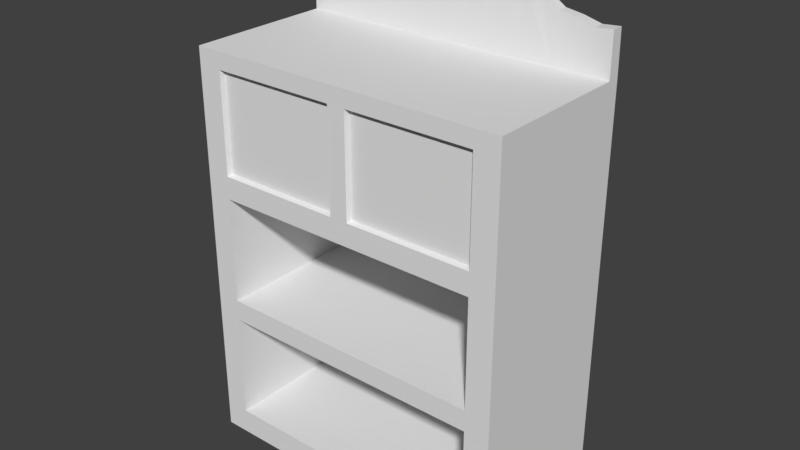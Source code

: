 # Source: simple_bookcase.blend  (saved by Blender 2.79.0; exported with 4.5.12 LTS)
import bpy
from mathutils import Matrix  # noqa: F401  (used for matrix-valued properties, if any)

bpy.ops.wm.read_factory_settings(use_empty=True)
scene = bpy.context.scene
scene.name = 'Scene'

# ---- collections
col_collection_1 = bpy.data.collections.new('Collection 1'); scene.collection.children.link(col_collection_1)

# ---- world
world_world = bpy.data.worlds.new('World'); scene.world = world_world
world_world.color = (0.05088, 0.05088, 0.05088)
world_world.use_sun_shadow = False
world_world.sun_shadow_jitter_overblur = 0.0
world_world.cycles.sampling_method = 'MANUAL'

# ---- meshes
me_cube_002 = bpy.data.meshes.new('Cube.002')
me_cube_002.from_pydata([(0.002222, -1.0, -1.0), (0.002222, -1.0, 1.516), (0.002222, 1.0, -1.0), (0.002222, 1.0, 1.516), (1.0, -1.0, -1.0), (0.9978, -0.9978, 1.78), (1.0, 1.0, -1.0), (0.9978, 0.9978, 1.78), (0.002222, -1.0, -0.8393), (0.002222, 1.0, -0.8393), (1.0, 1.0, -0.8393), (1.0, -1.0, -0.8393), (0.002222, -1.0, -0.1674), (0.002222, 1.0, -0.1674), (1.0, 1.0, -0.1674), (1.0, -1.0, -0.1674), (0.002222, -1.0, -0.03439), (0.002222, 1.0, -0.03439), (1.0, 1.0, -0.03439), (1.0, -1.0, -0.03439), (0.002222, -1.0, 0.6372), (0.002222, 1.0, 0.6372), (1.0, 1.0, 0.6372), (1.0, -1.0, 0.6372), (0.002222, -1.0, 0.7794), (0.002222, 1.0, 0.7794), (1.0, 1.0, 0.7794), (1.0, -1.0, 0.7794), (0.002222, 0.8489, -1.0), (0.002222, 0.8489, 1.516), (1.0, 0.8489, -1.0), (0.9862, 0.5782, 1.892), (1.0, 0.8489, -0.8393), (0.9256, 0.8389, -0.8293), (1.0, 0.8489, -0.1674), (0.9256, 0.8389, -0.1774), (1.0, 0.8489, -0.03439), (0.9301, 0.8389, -0.02439), (1.0, 0.8489, 0.6372), (0.9301, 0.8389, 0.6272), (1.0, 0.8489, 0.7794), (0.03377, 0.8389, 0.7894), (0.002222, -0.8451, -1.0), (0.9862, -0.5745, 1.892), (1.0, -0.8451, -0.8393), (1.0, -0.8451, -0.1674), (1.0, -0.8451, -0.03439), (1.0, -0.8451, 0.6372), (1.0, -0.8451, 0.7794), (0.002222, -0.8451, 1.516), (1.0, -0.8451, -1.0), (0.9256, -0.8351, -0.8293), (0.9256, -0.8351, -0.1774), (0.9301, -0.8351, -0.02439), (0.9301, -0.8351, 0.6272), (0.03377, -0.8351, 0.7894), (0.002222, -0.8451, -0.03439), (0.002222, 0.8489, -0.03439), (0.002222, -0.8451, 0.6372), (0.002222, 0.8489, 0.6372), (0.002222, -0.8451, -0.8393), (0.002222, 0.8489, -0.8393), (0.002222, -0.8451, -0.1674), (0.002222, 0.8489, -0.1674), (0.002222, 0.001889, 1.516), (1.0, 0.001889, -1.0), (0.002222, 0.001889, -0.8393), (0.002222, 0.001889, -0.1674), (0.002222, 0.001889, -0.03439), (0.002222, 0.001889, 0.6372), (0.002222, 0.001889, 0.7794), (0.002222, 0.001889, -1.0), (0.9978, 0.001889, 2.112), (1.0, 0.001889, -0.8393), (1.0, 0.001889, -0.1674), (1.0, 0.001889, -0.03439), (1.0, 0.001889, 0.6372), (1.0, 0.001889, 0.7794), (0.9301, 0.001889, -0.02439), (0.9301, 0.001889, 0.6272), (0.9256, 0.001889, -0.8293), (0.9256, 0.001889, -0.1774), (0.002222, -1.0, 1.411), (0.002222, 1.0, 1.411), (1.0, 1.0, 1.411), (1.0, -1.0, 1.411), (1.0, 0.8489, 1.411), (0.03377, 0.8389, 1.401), (0.03377, -0.8351, 1.401), (1.0, -0.8451, 1.411), (1.0, 0.001889, 1.411), (0.002222, 0.001889, 1.411), (0.002222, 0.05784, 1.516), (1.0, 0.05784, -1.0), (0.002222, 0.05784, -0.8393), (0.002222, 0.05784, -0.1674), (0.002222, 0.05784, -0.03439), (0.002222, 0.05784, 0.6372), (0.03377, 0.06784, 0.7894), (0.9301, 0.05718, -0.02439), (0.9301, 0.05718, 0.6272), (0.9256, 0.05718, -0.8293), (0.9256, 0.05718, -0.1774), (0.002222, 0.05784, -1.0), (0.9978, 0.05784, 2.112), (1.0, 0.05784, -0.8393), (1.0, 0.05784, -0.1674), (1.0, 0.05784, -0.03439), (1.0, 0.05784, 0.6372), (1.0, 0.05784, 0.7794), (1.0, 0.05784, 1.411), (0.03377, 0.06784, 1.401), (0.002222, -0.05575, -1.0), (0.9978, -0.05575, 2.112), (1.0, -0.05575, -0.8393), (1.0, -0.05575, -0.1674), (1.0, -0.05575, -0.03439), (1.0, -0.05575, 0.6372), (1.0, -0.05575, 0.7794), (0.002222, -0.05575, 1.516), (1.0, -0.05575, -1.0), (0.002222, -0.05575, -0.8393), (0.002222, -0.05575, -0.1674), (0.002222, -0.05575, -0.03439), (0.002222, -0.05575, 0.6372), (0.03377, -0.06575, 0.7894), (0.9301, -0.05507, -0.02439), (0.9301, -0.05507, 0.6272), (0.9256, -0.05507, -0.8293), (0.9256, -0.05507, -0.1774), (0.03377, -0.06575, 1.401), (1.0, -0.05575, 1.411), (0.002222, 0.05784, 0.7794), (0.002222, 0.8489, 0.7794), (0.002222, 0.8489, 1.411), (0.002222, -0.8451, 1.411), (0.002222, -0.8451, 0.7794), (0.002222, 0.05784, 1.411), (0.002222, -0.05575, 0.7794), (0.002222, -0.05575, 1.411), (0.923, 1.0, -1.0), (0.9252, 0.9978, 1.78), (0.923, -1.0, -1.0), (0.9252, -0.9978, 1.78), (0.923, -1.0, -0.8393), (0.923, 1.0, -0.8393), (0.923, -1.0, -0.1674), (0.923, 1.0, -0.1674), (0.923, -1.0, -0.03439), (0.923, 1.0, -0.03439), (0.923, -1.0, 0.6372), (0.923, 1.0, 0.6372), (0.923, -1.0, 0.7794), (0.923, 1.0, 0.7794), (0.923, 0.8489, 1.516), (0.923, 0.8489, -1.0), (0.9368, -0.5745, 1.892), (0.923, -0.8451, -1.0), (0.923, 0.001889, -1.0), (0.9252, 0.001889, 2.112), (0.923, -1.0, 1.411), (0.923, 1.0, 1.411), (0.923, 0.05784, 1.516), (0.923, 0.05784, -1.0), (0.923, -0.05575, -1.0), (0.9252, -0.05575, 2.112), (0.923, 1.0, 1.516), (1.0, 1.0, 1.516), (1.0, -0.8451, 1.516), (1.0, -1.0, 1.516), (1.0, 0.8489, 1.516), (1.0, -0.05575, 1.516), (1.0, 0.05784, 1.516), (1.0, 0.001889, 1.516), (0.923, -1.0, 1.516), (0.923, 0.001889, 1.516), (0.923, -0.05575, 1.516), (0.9368, 0.5782, 1.892), (0.9252, 0.05784, 2.112), (0.923, -0.8451, 1.516), (0.002222, 0.9245, 1.516), (1.0, 0.9245, -1.0), (0.002222, 0.9245, -0.8393), (0.002222, 0.9245, -0.1674), (0.002222, 0.9245, -0.03439), (0.002222, 0.9245, 0.6372), (0.002222, 0.9245, 0.7794), (0.002222, 0.9245, -1.0), (1.0, 0.9245, 1.516), (1.0, 0.9245, -0.8393), (1.0, 0.9245, -0.1674), (1.0, 0.9245, -0.03439), (1.0, 0.9245, 0.6372), (1.0, 0.9245, 0.7794), (1.0, 0.9245, 1.411), (0.002222, 0.9245, 1.411), (0.923, 0.9245, -1.0), (0.923, 0.9245, 1.516), (0.992, 0.788, 1.801), (0.931, 0.788, 1.801), (0.002222, -0.9226, -1.0), (1.0, -0.9226, 1.516), (1.0, -0.9226, -0.8393), (1.0, -0.9226, -0.1674), (1.0, -0.9226, -0.03439), (1.0, -0.9226, 0.6372), (1.0, -0.9226, 0.7794), (0.002222, -0.9226, 1.516), (1.0, -0.9226, -1.0), (0.002222, -0.9226, -0.8393), (0.002222, -0.9226, -0.1674), (0.002222, -0.9226, -0.03439), (0.002222, -0.9226, 0.6372), (0.002222, -0.9226, 0.7794), (0.002222, -0.9226, 1.411), (1.0, -0.9226, 1.411), (0.923, -0.9226, 1.516), (0.923, -0.9226, -1.0), (0.992, -0.7861, 1.801), (0.931, -0.7861, 1.801), (0.002222, 0.4534, 1.516), (1.0, 0.4534, -1.0), (0.002222, 0.4534, -0.8393), (0.002222, 0.4534, -0.1674), (0.002222, 0.4534, -0.03439), (0.002222, 0.4534, 0.6372), (0.002222, 0.4534, 0.7794), (0.9301, 0.4481, -0.02439), (0.9301, 0.4481, 0.6272), (0.9256, 0.4481, -0.8293), (0.9256, 0.4481, -0.1774), (0.002222, 0.4534, 1.411), (0.002222, 0.4534, -1.0), (1.0, 0.4534, 1.516), (1.0, 0.4534, -0.8393), (1.0, 0.4534, -0.1674), (1.0, 0.4534, -0.03439), (1.0, 0.4534, 0.6372), (1.0, 0.4534, 0.7794), (1.0, 0.4534, 1.411), (0.03377, 0.4534, 0.7894), (0.03377, 0.4534, 1.401), (0.923, 0.4534, -1.0), (0.923, 0.4534, 1.516), (0.992, 0.318, 2.048), (0.931, 0.318, 2.048), (0.002222, -0.4504, -1.0), (1.0, -0.4504, 1.516), (1.0, -0.4504, -0.8393), (1.0, -0.4504, -0.1674), (1.0, -0.4504, -0.03439), (1.0, -0.4504, 0.6372), (1.0, -0.4504, 0.7794), (1.0, -0.4504, 1.411), (0.002222, -0.4504, 1.516), (1.0, -0.4504, -1.0), (0.002222, -0.4504, -0.8393), (0.002222, -0.4504, -0.1674), (0.002222, -0.4504, -0.03439), (0.002222, -0.4504, 0.6372), (0.002222, -0.4504, 0.7794), (0.9301, -0.4451, -0.02439), (0.9301, -0.4451, 0.6272), (0.9256, -0.4451, -0.8293), (0.9256, -0.4451, -0.1774), (0.002222, -0.4504, 1.411), (0.03377, -0.4504, 0.7894), (0.03377, -0.4504, 1.401), (0.923, -0.4504, -1.0), (0.923, -0.4504, 1.516), (0.992, -0.3151, 2.048), (0.931, -0.3151, 2.048), (0.002222, 0.6511, 1.516), (1.0, 0.6511, -1.0), (0.002222, 0.6511, -0.8393), (0.002222, 0.6511, -0.1674), (0.002222, 0.6511, -0.03439), (0.002222, 0.6511, 0.6372), (0.002222, 0.6511, 0.7794), (0.9301, 0.6435, -0.02439), (0.9301, 0.6435, 0.6272), (0.9256, 0.6435, -0.8293), (0.9256, 0.6435, -0.1774), (0.002222, 0.6511, 1.411), (0.03377, 0.6461, 0.7894), (0.03377, 0.6461, 1.401), (0.002222, 0.6511, -1.0), (1.0, 0.6511, 1.516), (1.0, 0.6511, -0.8393), (1.0, 0.6511, -0.1674), (1.0, 0.6511, -0.03439), (1.0, 0.6511, 0.6372), (1.0, 0.6511, 0.7794), (1.0, 0.6511, 1.411), (0.923, 0.6511, -1.0), (0.923, 0.6511, 1.516), (0.9891, 0.4481, 1.983), (0.9339, 0.4481, 1.983), (0.002222, -0.6478, -1.0), (1.0, -0.6478, 1.516), (1.0, -0.6478, -0.8393), (1.0, -0.6478, -0.1674), (1.0, -0.6478, -0.03439), (1.0, -0.6478, 0.6372), (1.0, -0.6478, 0.7794), (1.0, -0.6478, 1.411), (0.923, -0.6478, -1.0), (0.923, -0.6478, 1.516), (0.9891, -0.4448, 1.983), (0.9339, -0.4448, 1.983), (0.002222, -0.6478, 1.516), (1.0, -0.6478, -1.0), (0.002222, -0.6478, -0.8393), (0.002222, -0.6478, -0.1674), (0.002222, -0.6478, -0.03439), (0.002222, -0.6478, 0.6372), (0.002222, -0.6478, 0.7794), (0.9301, -0.6401, -0.02439), (0.9301, -0.6401, 0.6272), (0.9256, -0.6401, -0.8293), (0.9256, -0.6401, -0.1774), (0.002222, -0.6478, 1.411), (0.03377, -0.6428, 0.7894), (0.03377, -0.6428, 1.401), (0.002222, 0.2556, -1.0), (1.0, 0.2556, 1.516), (1.0, 0.2556, -0.8393), (1.0, 0.2556, -0.1674), (1.0, 0.2556, -0.03439), (1.0, 0.2556, 0.6372), (1.0, 0.2556, 0.7794), (1.0, 0.2556, 1.411), (0.923, 0.2556, -1.0), (0.923, 0.2556, 1.516), (0.9949, 0.1879, 2.092), (0.9281, 0.1879, 2.092), (0.002222, 0.2556, 1.516), (1.0, 0.2556, -1.0), (0.002222, 0.2556, -0.8393), (0.002222, 0.2556, -0.1674), (0.002222, 0.2556, -0.03439), (0.002222, 0.2556, 0.6372), (0.002222, 0.2556, 0.7794), (0.9301, 0.2526, -0.02439), (0.9301, 0.2526, 0.6272), (0.9256, 0.2526, -0.8293), (0.9256, 0.2526, -0.1774), (0.002222, 0.2556, 1.411), (0.03377, 0.2606, 0.7894), (0.03377, 0.2606, 1.401), (0.002222, -0.2531, 1.516), (1.0, -0.2531, -1.0), (0.002222, -0.2531, -0.8393), (0.002222, -0.2531, -0.1674), (0.002222, -0.2531, -0.03439), (0.002222, -0.2531, 0.6372), (0.002222, -0.2531, 0.7794), (0.9301, -0.2501, -0.02439), (0.9301, -0.2501, 0.6272), (0.9256, -0.2501, -0.8293), (0.9256, -0.2501, -0.1774), (0.002222, -0.2531, 1.411), (0.03377, -0.2581, 0.7894), (0.03377, -0.2581, 1.401), (0.002222, -0.2531, -1.0), (1.0, -0.2531, 1.516), (1.0, -0.2531, -0.8393), (1.0, -0.2531, -0.1674), (1.0, -0.2531, -0.03439), (1.0, -0.2531, 0.6372), (1.0, -0.2531, 0.7794), (1.0, -0.2531, 1.411), (0.923, -0.2531, -1.0), (0.923, -0.2531, 1.516), (0.9949, -0.1854, 2.092), (0.9281, -0.1854, 2.092), (0.002222, 0.8867, -1.0), (1.0, 0.8867, 1.516), (1.0, 0.8867, -0.8393), (1.0, 0.8867, -0.1674), (1.0, 0.8867, -0.03439), (1.0, 0.8867, 0.6372), (1.0, 0.8867, 0.7794), (1.0, 0.8867, 1.411), (0.923, 0.8867, -1.0), (0.923, 0.8867, 1.516), (0.9891, 0.6831, 1.819), (0.9339, 0.6831, 1.819), (0.002222, 0.8867, 1.516), (1.0, 0.8867, -1.0), (0.002222, 0.8867, -0.8393), (0.002222, 0.8867, -0.1674), (0.002222, 0.8867, -0.03439), (0.002222, 0.8867, 0.6372), (0.002222, 0.8867, 0.7794), (0.002222, 0.8867, 1.411), (0.002222, -0.8839, 1.516), (1.0, -0.8839, -1.0), (0.002222, -0.8839, -0.8393), (0.002222, -0.8839, -0.1674), (0.002222, -0.8839, -0.03439), (0.002222, -0.8839, 0.6372), (0.002222, -0.8839, 0.7794), (0.002222, -0.8839, 1.411), (0.002222, -0.8839, -1.0), (1.0, -0.8839, 1.516), (1.0, -0.8839, -0.8393), (1.0, -0.8839, -0.1674), (1.0, -0.8839, -0.03439), (1.0, -0.8839, 0.6372), (1.0, -0.8839, 0.7794), (1.0, -0.8839, 1.411), (0.923, -0.8839, 1.516), (0.923, -0.8839, -1.0), (0.9891, -0.6803, 1.819), (0.9339, -0.6803, 1.819), (0.002222, 0.9622, 1.516), (1.0, 0.9622, -1.0), (0.002222, 0.9622, -0.8393), (0.002222, 0.9622, -0.1674), (0.002222, 0.9622, -0.03439), (0.002222, 0.9622, 0.6372), (0.002222, 0.9622, 0.7794), (0.002222, 0.9622, 1.411), (0.002222, 0.9622, -1.0), (1.0, 0.9622, 1.516), (1.0, 0.9622, -0.8393), (1.0, 0.9622, -0.1674), (1.0, 0.9622, -0.03439), (1.0, 0.9622, 0.6372), (1.0, 0.9622, 0.7794), (1.0, 0.9622, 1.411), (0.923, 0.9622, -1.0), (0.923, 0.9622, 1.516), (0.9949, 0.8929, 1.772), (0.9281, 0.8929, 1.772), (0.002222, -0.9613, -1.0), (1.0, -0.9613, 1.516), (1.0, -0.9613, -0.8393), (1.0, -0.9613, -0.1674), (1.0, -0.9613, -0.03439), (1.0, -0.9613, 0.6372), (1.0, -0.9613, 0.7794), (1.0, -0.9613, 1.411), (0.923, -0.9613, 1.516), (0.923, -0.9613, -1.0), (0.9949, -0.892, 1.772), (0.9281, -0.892, 1.772), (0.002222, -0.9613, 1.516), (1.0, -0.9613, -1.0), (0.002222, -0.9613, -0.8393), (0.002222, -0.9613, -0.1674), (0.002222, -0.9613, -0.03439), (0.002222, -0.9613, 0.6372), (0.002222, -0.9613, 0.7794), (0.002222, -0.9613, 1.411)], [], [(423, 416, 3, 83), (161, 166, 167, 84), (443, 437, 169, 85), (160, 174, 1, 82), (445, 449, 4, 142), (444, 448, 1, 174), (142, 144, 8, 0), (449, 438, 11, 4), (140, 145, 10, 6), (424, 418, 9, 2), (144, 146, 12, 8), (438, 439, 15, 11), (145, 147, 14, 10), (418, 419, 13, 9), (146, 148, 16, 12), (439, 440, 19, 15), (147, 149, 18, 14), (419, 420, 17, 13), (148, 150, 20, 16), (440, 441, 23, 19), (149, 151, 22, 18), (420, 421, 21, 17), (150, 152, 24, 20), (441, 442, 27, 23), (151, 153, 26, 22), (421, 422, 25, 21), (277, 278, 133, 59), (381, 382, 40, 38), (279, 280, 39, 37), (380, 381, 38, 36), (275, 276, 57, 63), (379, 380, 36, 34), (281, 282, 35, 33), (378, 379, 34, 32), (286, 274, 61, 28), (389, 378, 32, 30), (385, 388, 29, 154), (384, 389, 30, 155), (383, 377, 170, 86), (283, 272, 29, 134), (403, 396, 49, 135), (404, 398, 60, 42), (398, 399, 62, 60), (399, 400, 56, 62), (400, 401, 58, 56), (401, 402, 136, 58), (303, 304, 48, 47), (302, 303, 47, 46), (301, 302, 46, 45), (300, 301, 45, 44), (311, 300, 44, 50), (307, 310, 49, 179), (306, 311, 50, 157), (305, 299, 168, 89), (279, 37, 57, 276), (318, 54, 58, 315), (37, 39, 59, 57), (54, 53, 56, 58), (281, 33, 61, 274), (320, 52, 62, 313), (33, 35, 63, 61), (52, 51, 60, 62), (102, 81, 67, 95), (128, 80, 66, 121), (100, 79, 69, 97), (126, 78, 68, 123), (110, 172, 173, 90), (163, 93, 65, 158), (162, 92, 64, 175), (93, 105, 73, 65), (105, 106, 74, 73), (106, 107, 75, 74), (107, 108, 76, 75), (108, 109, 77, 76), (139, 119, 64, 91), (112, 121, 66, 71), (128, 129, 81, 80), (122, 123, 68, 67), (126, 127, 79, 78), (124, 138, 70, 69), (138, 139, 91, 70), (109, 110, 90, 77), (304, 305, 89, 48), (402, 403, 135, 136), (284, 285, 87, 41), (382, 383, 86, 40), (152, 160, 82, 24), (442, 443, 85, 27), (153, 161, 84, 26), (422, 423, 83, 25), (70, 91, 137, 132), (330, 331, 110, 109), (329, 330, 109, 108), (328, 329, 108, 107), (327, 328, 107, 106), (326, 327, 106, 105), (337, 326, 105, 93), (333, 336, 92, 162), (332, 337, 93, 163), (331, 325, 172, 110), (344, 100, 97, 341), (346, 102, 95, 339), (80, 101, 94, 66), (78, 99, 96, 68), (91, 64, 92, 137), (71, 66, 94, 103), (80, 81, 102, 101), (67, 68, 96, 95), (78, 79, 100, 99), (69, 70, 132, 97), (77, 90, 131, 118), (362, 363, 130, 125), (355, 356, 138, 124), (357, 358, 127, 126), (353, 354, 123, 122), (359, 360, 129, 128), (364, 352, 121, 112), (361, 350, 119, 139), (357, 126, 123, 354), (359, 128, 121, 352), (81, 129, 122, 67), (79, 127, 124, 69), (90, 173, 171, 131), (158, 65, 120, 164), (175, 64, 119, 176), (65, 73, 114, 120), (73, 74, 115, 114), (74, 75, 116, 115), (75, 76, 117, 116), (76, 77, 118, 117), (284, 41, 133, 278), (41, 87, 134, 133), (88, 55, 136, 135), (349, 111, 137, 347), (111, 98, 132, 137), (362, 125, 138, 356), (323, 88, 135, 321), (125, 130, 139, 138), (159, 72, 104, 178), (71, 158, 164, 112), (324, 332, 163, 103), (334, 335, 178, 104), (25, 83, 161, 153), (27, 85, 160, 152), (103, 163, 158, 71), (298, 306, 157, 42), (376, 384, 155, 28), (386, 387, 177, 31), (21, 25, 153, 151), (23, 27, 152, 150), (17, 21, 151, 149), (19, 23, 150, 148), (13, 17, 149, 147), (15, 19, 148, 146), (9, 13, 147, 145), (11, 15, 146, 144), (2, 9, 145, 140), (4, 11, 144, 142), (436, 445, 142, 0), (85, 169, 174, 160), (83, 3, 166, 161), (165, 113, 72, 159), (447, 143, 5, 446), (309, 156, 43, 308), (141, 7, 167, 166), (446, 5, 169, 437), (386, 31, 170, 377), (308, 43, 168, 299), (104, 72, 173, 172), (334, 104, 172, 325), (72, 113, 171, 173), (5, 143, 174, 169), (165, 159, 175, 176), (297, 177, 154, 295), (159, 178, 162, 175), (375, 165, 176, 373), (435, 141, 166, 433), (415, 156, 179, 412), (387, 199, 197, 385), (434, 198, 188, 425), (434, 435, 199, 198), (424, 432, 196, 187), (394, 395, 195, 186), (430, 431, 194, 193), (431, 425, 188, 194), (432, 417, 181, 196), (433, 416, 180, 197), (417, 426, 189, 181), (426, 427, 190, 189), (427, 428, 191, 190), (428, 429, 192, 191), (429, 430, 193, 192), (393, 394, 186, 185), (392, 393, 185, 184), (391, 392, 184, 183), (390, 391, 183, 182), (376, 390, 182, 187), (395, 388, 180, 195), (447, 219, 216, 444), (414, 218, 201, 405), (415, 219, 218, 414), (404, 413, 217, 200), (410, 411, 215, 206), (454, 455, 214, 213), (453, 454, 213, 212), (452, 453, 212, 211), (451, 452, 211, 210), (450, 451, 210, 209), (436, 450, 209, 200), (455, 448, 207, 214), (409, 410, 206, 205), (408, 409, 205, 204), (407, 408, 204, 203), (406, 407, 203, 202), (397, 406, 202, 208), (412, 396, 207, 216), (413, 397, 208, 217), (411, 405, 201, 215), (335, 245, 243, 333), (296, 244, 233, 287), (296, 297, 245, 244), (286, 294, 242, 232), (285, 241, 231, 283), (348, 240, 226, 342), (282, 230, 223, 275), (280, 228, 225, 277), (293, 287, 233, 239), (294, 273, 221, 242), (295, 272, 220, 243), (273, 288, 234, 221), (288, 289, 235, 234), (289, 290, 236, 235), (290, 291, 237, 236), (291, 292, 238, 237), (292, 293, 239, 238), (348, 349, 241, 240), (345, 229, 222, 338), (343, 227, 224, 340), (347, 336, 220, 231), (324, 338, 222, 232), (345, 346, 230, 229), (339, 340, 224, 223), (343, 344, 228, 227), (341, 342, 226, 225), (309, 271, 269, 307), (374, 270, 247, 365), (375, 271, 270, 374), (364, 372, 268, 246), (363, 267, 265, 361), (322, 266, 260, 316), (319, 263, 256, 312), (317, 261, 258, 314), (321, 310, 254, 265), (298, 312, 256, 246), (319, 320, 264, 263), (313, 314, 258, 257), (317, 318, 262, 261), (315, 316, 260, 259), (322, 323, 267, 266), (370, 371, 253, 252), (360, 264, 257, 353), (358, 262, 259, 355), (371, 365, 247, 253), (372, 351, 255, 268), (373, 350, 254, 269), (351, 366, 248, 255), (366, 367, 249, 248), (367, 368, 250, 249), (368, 369, 251, 250), (369, 370, 252, 251), (40, 86, 293, 292), (38, 40, 292, 291), (36, 38, 291, 290), (34, 36, 290, 289), (32, 34, 289, 288), (30, 32, 288, 273), (154, 29, 272, 295), (155, 30, 273, 294), (86, 170, 287, 293), (39, 280, 277, 59), (35, 282, 275, 63), (87, 285, 283, 134), (28, 155, 294, 286), (31, 177, 297, 296), (31, 296, 287, 170), (245, 297, 295, 243), (240, 284, 278, 226), (240, 241, 285, 284), (229, 281, 274, 222), (227, 279, 276, 224), (231, 220, 272, 283), (232, 222, 274, 286), (229, 230, 282, 281), (223, 224, 276, 275), (227, 228, 280, 279), (225, 226, 278, 277), (55, 88, 323, 322), (58, 136, 316, 315), (53, 54, 318, 317), (62, 56, 314, 313), (51, 52, 320, 319), (42, 60, 312, 298), (135, 49, 310, 321), (53, 317, 314, 56), (51, 319, 312, 60), (55, 322, 316, 136), (156, 309, 307, 179), (270, 308, 299, 247), (271, 309, 308, 270), (246, 268, 306, 298), (267, 323, 321, 265), (252, 253, 305, 304), (264, 320, 313, 257), (262, 318, 315, 259), (253, 247, 299, 305), (268, 255, 311, 306), (269, 254, 310, 307), (255, 248, 300, 311), (248, 249, 301, 300), (249, 250, 302, 301), (250, 251, 303, 302), (251, 252, 304, 303), (97, 132, 342, 341), (99, 100, 344, 343), (95, 96, 340, 339), (101, 102, 346, 345), (103, 94, 338, 324), (137, 92, 336, 347), (99, 343, 340, 96), (101, 345, 338, 94), (98, 111, 349, 348), (98, 348, 342, 132), (178, 335, 333, 162), (244, 334, 325, 233), (244, 245, 335, 334), (232, 242, 332, 324), (241, 349, 347, 231), (230, 346, 339, 223), (228, 344, 341, 225), (239, 233, 325, 331), (242, 221, 337, 332), (243, 220, 336, 333), (221, 234, 326, 337), (234, 235, 327, 326), (235, 236, 328, 327), (236, 237, 329, 328), (237, 238, 330, 329), (238, 239, 331, 330), (117, 118, 370, 369), (116, 117, 369, 368), (115, 116, 368, 367), (114, 115, 367, 366), (120, 114, 366, 351), (176, 119, 350, 373), (164, 120, 351, 372), (131, 171, 365, 371), (127, 358, 355, 124), (129, 360, 353, 122), (118, 131, 371, 370), (130, 363, 361, 139), (112, 164, 372, 364), (165, 375, 374, 113), (113, 374, 365, 171), (271, 375, 373, 269), (266, 362, 356, 260), (263, 359, 352, 256), (261, 357, 354, 258), (265, 254, 350, 361), (246, 256, 352, 364), (263, 264, 360, 359), (257, 258, 354, 353), (261, 262, 358, 357), (259, 260, 356, 355), (266, 267, 363, 362), (134, 29, 388, 395), (28, 61, 390, 376), (61, 63, 391, 390), (63, 57, 392, 391), (57, 59, 393, 392), (59, 133, 394, 393), (133, 134, 395, 394), (177, 387, 385, 154), (198, 386, 377, 188), (198, 199, 387, 386), (187, 196, 384, 376), (193, 194, 383, 382), (194, 188, 377, 383), (196, 181, 389, 384), (197, 180, 388, 385), (181, 189, 378, 389), (189, 190, 379, 378), (190, 191, 380, 379), (191, 192, 381, 380), (192, 193, 382, 381), (89, 168, 405, 411), (157, 50, 397, 413), (179, 49, 396, 412), (50, 44, 406, 397), (44, 45, 407, 406), (45, 46, 408, 407), (46, 47, 409, 408), (47, 48, 410, 409), (48, 89, 411, 410), (42, 157, 413, 404), (156, 415, 414, 43), (43, 414, 405, 168), (219, 415, 412, 216), (213, 214, 403, 402), (212, 213, 402, 401), (211, 212, 401, 400), (210, 211, 400, 399), (209, 210, 399, 398), (200, 209, 398, 404), (214, 207, 396, 403), (22, 26, 430, 429), (18, 22, 429, 428), (14, 18, 428, 427), (10, 14, 427, 426), (6, 10, 426, 417), (166, 3, 416, 433), (140, 6, 417, 432), (84, 167, 425, 431), (26, 84, 431, 430), (2, 140, 432, 424), (7, 141, 435, 434), (7, 434, 425, 167), (199, 435, 433, 197), (186, 195, 423, 422), (185, 186, 422, 421), (184, 185, 421, 420), (183, 184, 420, 419), (182, 183, 419, 418), (187, 182, 418, 424), (195, 180, 416, 423), (82, 1, 448, 455), (0, 8, 450, 436), (8, 12, 451, 450), (12, 16, 452, 451), (16, 20, 453, 452), (20, 24, 454, 453), (24, 82, 455, 454), (143, 447, 444, 174), (218, 446, 437, 201), (219, 447, 446, 218), (200, 217, 445, 436), (206, 215, 443, 442), (205, 206, 442, 441), (204, 205, 441, 440), (203, 204, 440, 439), (202, 203, 439, 438), (208, 202, 438, 449), (216, 207, 448, 444), (217, 208, 449, 445), (215, 201, 437, 443)])
me_cube_002.use_remesh_preserve_volume = False
me_cube_002.use_remesh_preserve_attributes = False
me_cube_002.use_mirror_vertex_groups = False
me_cube_002.update()

# ---- objects
ob_cube = bpy.data.objects.new('Cube', me_cube_002)

# ---- transforms, parenting, visibility, modifiers, constraints
ob_cube.location = (0.0, 0.0, 1.0)
ob_cube.rotation_euler = (0.0, 0.0, 1.571)
ob_cube.lineart.crease_threshold = 0.0

# ---- collection membership
col_collection_1.objects.link(ob_cube)

# ---- scene / render settings (as saved in the file)
scene.frame_start = 1; scene.frame_end = 250; scene.frame_set(1)
scene.render.engine = 'BLENDER_EEVEE_NEXT'
scene.render.resolution_percentage = 50
scene.render.dither_intensity = 0.0
scene.cycles.use_denoising = False
scene.cycles.samples = 128
scene.cycles.sampling_pattern = 'TABULATED_SOBOL'
scene.cycles.use_adaptive_sampling = False
scene.cycles.use_light_tree = False
scene.cycles.blur_glossy = 0.0
scene.cycles.sample_clamp_indirect = 0.0
scene.view_settings.view_transform = 'Standard'
bpy.context.view_layer.update()

# ---- added for rendering (the .blend has no active camera and no usable light): camera, sun
cam_auto = bpy.data.cameras.new('AutoCamera')
cam_auto.lens = 50.0
cam_auto.sensor_width = 36.0
cam_auto.clip_end = 1000.0
ob_auto_camera = bpy.data.objects.new('AutoCamera', cam_auto)
scene.collection.objects.link(ob_auto_camera)
ob_auto_camera.location = (3.5446, -3.75241, 4.39144)
ob_auto_camera.rotation_euler = (1.09748, -7.21219e-08, 0.694738)
scene.camera = ob_auto_camera
light_auto_sun = bpy.data.lights.new('AutoSun', 'SUN')
light_auto_sun.energy = 3.0
light_auto_sun.angle = 0.0523599
ob_auto_sun = bpy.data.objects.new('AutoSun', light_auto_sun)
scene.collection.objects.link(ob_auto_sun)
ob_auto_sun.rotation_euler = (0.872665, 0.174533, 0.523599)
bpy.context.view_layer.update()
